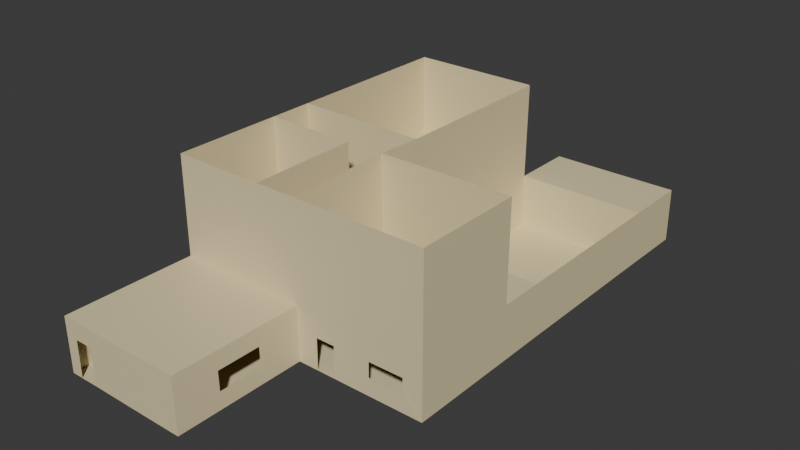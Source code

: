 # Source: casita.blend  (saved by Blender 4.2.66; exported with 4.5.12 LTS)
import bpy
from mathutils import Matrix  # noqa: F401  (used for matrix-valued properties, if any)

bpy.ops.wm.read_factory_settings(use_empty=True)
scene = bpy.context.scene
scene.name = 'Scene'

# ---- collections
col_collection = bpy.data.collections.new('Collection'); scene.collection.children.link(col_collection)

# ---- materials (node trees are filled in below, after node groups)
mat_material_001 = bpy.data.materials.new('Material.001')

# ---- material node trees
mat_material_001.use_nodes = True; mat_material_001.node_tree.nodes.clear()
_N = mat_material_001.node_tree.nodes; _L = mat_material_001.node_tree.links
n0 = _N.new('ShaderNodeBsdfPrincipled'); n0.name = 'Principled BSDF'; n0.location = (-9, 259)
n0.inputs[0].default_value = (0.8013, 0.6917, 0.4177, 1.0)
n1 = _N.new('ShaderNodeOutputMaterial'); n1.name = 'Material Output'; n1.location = (281, 259)
_L.new(n0.outputs[0], n1.inputs[0])
n1.is_active_output = True

# ---- world
world_world = bpy.data.worlds.new('World'); scene.world = world_world
world_world.use_nodes = True; world_world.node_tree.nodes.clear()
_N = world_world.node_tree.nodes; _L = world_world.node_tree.links
n0 = _N.new('ShaderNodeOutputWorld'); n0.name = 'World Output'; n0.location = (300, 300)
n1 = _N.new('ShaderNodeBackground'); n1.name = 'Background'; n1.location = (10, 300)
n1.inputs[0].default_value = (0.05088, 0.05088, 0.05088, 1.0)
_L.new(n1.outputs[0], n0.inputs[0])
n0.is_active_output = True
world_world.color = (0.05088, 0.05088, 0.05088)
world_world.sun_shadow_jitter_overblur = 0.0

# ---- meshes
me_plane = bpy.data.meshes.new('Plane')
me_plane.from_pydata([(-0.9996, -1.001, 0.0), (0.9995, -1.0, 0.0), (-0.9999, 1.5, 0.0), (0.9973, 1.501, -0.0008314), (0.0, -1.0, 0.0), (-0.002722, 1.49, 0.0), (-1.0, -3.999, 0.0), (-0.0007196, -3.998, 0.0), (-1.858e-05, 2.5, 0.0), (-0.9999, 2.5, 0.0), (0.5003, 2.506, 0.0), (0.9957, 2.505, -2.871e-19), (0.5, -1.0, 0.0), (0.4973, 1.49, 0.0), (-0.9997, 6.499, 0.0), (-5.29e-05, 6.5, 0.0), (-0.0008018, 8.0, 0.0), (0.9996, 8.0, 0.0), (0.9976, 6.488, 0.0), (0.4994, 8.0, 0.0), (0.4988, 6.494, 0.0), (0.9994, -1.0, 6.991), (0.5, -1.0, 6.991), (0.9995, -1.0, 2.529), (0.4998, -1.0, 2.506), (-5.54e-05, -1.0, 2.508), (4.316e-05, -0.9997, 6.994), (-0.9997, -0.9997, 2.505), (-1.0, -0.9997, 6.993), (0.9973, 1.5, 2.509), (0.9977, 1.5, 6.994), (0.9977, 2.5, 2.51), (0.9977, 6.5, 2.51), (0.9977, 8.0, 2.51), (-0.9994, 1.501, 2.511), (-0.9994, 1.5, 6.992), (-0.9994, 2.505, 2.505), (-0.9994, 2.502, 6.99), (-0.9994, 6.506, 2.508), (-0.9994, 6.5, 6.991), (0.5003, 7.999, 2.504), (0.001936, 7.999, 2.51), (-0.0007234, 6.507, 2.513), (-0.0007234, 6.503, 6.98), (-0.006011, 1.491, 2.511), (0.4935, 1.497, 2.511), (-0.2976, 1.498, 2.511), (-0.2989, 1.499, 0.0001183), (-0.007221, 2.267, 1.667), (-0.2957, 2.5, 0.0), (-0.2956, 6.499, 0.0), (-0.296, 6.506, 2.512), (-0.296, 6.502, 6.983), (-0.003853, 2.498, 2.506), (-0.2976, 2.496, 2.505), (-0.2952, -1.0, 0.0), (-0.2912, -0.9999, 2.507), (-0.29, -0.9997, 6.994), (-1.003, -3.999, 2.508), (-0.003839, -3.998, 2.508), (-0.292, -3.999, 2.508), (-0.2864, -3.999, 0.0), (-0.2995, -0.9988, 6.992), (-0.3033, 1.494, 6.992), (-0.01127, 1.483, 6.992), (-0.2934, -0.1673, 2.509), (-0.2955, 0.6652, 2.51), (-0.0007234, 6.526, 6.938), (-0.003853, 2.518, 6.93), (0.3029, -1.0, 1.452), (0.1608, -1.0, 0.0), (0.3012, -1.0, 0.0), (0.1608, -1.0, 1.454), (-0.7712, -3.999, 1.696), (-0.9078, -3.999, 0.0), (-0.9074, -3.999, 1.697), (-0.7723, -3.999, 0.009451), (-0.001222, -2.999, 1.675), (-0.0005235, -2.004, 1.682), (-0.0002564, -1.997, 0.774), (0.8512, -1.0, 1.512), (-0.0004955, -2.992, 0.7887), (0.5876, -1.0, 1.507), (0.5875, -1.004, 0.8228), (0.8524, -1.004, 0.8321), (-0.003106, 3.276, 2.019), (-0.001334, 4.465, 2.018), (0.000235, 4.496, -0.004393), (0.001257, 3.287, -0.001699), (0.5009, 2.499, 2.508), (0.8594, 2.558, 1.881), (0.6691, 2.547, 1.872), (0.8707, 2.505, 0.01951), (0.6677, 2.524, 0.05494), (-0.006062, 1.788, 1.676), (-0.003376, 1.779, -0.004207), (-0.0008219, 2.262, 0.001461), (-0.8832, -1.022, 1.696), (-0.7734, -1.022, 1.7), (-0.7734, -1.022, 0.01732), (-0.8864, -1.022, 0.01372), (0.7129, 1.498, 1.643), (0.8362, 1.499, 1.65), (0.7155, 1.495, -0.0003628), (0.8393, 1.497, -0.0005687), (0.4932, 1.492, 6.993)], [(26, 57), (7, 81)], [(12, 1, 3, 104, 103, 13), (4, 70, 71, 12, 13, 5), (93, 10, 89, 91), (50, 14, 9, 49), (19, 20, 18, 17), (16, 15, 20, 19), (89, 91, 90, 31), (23, 24, 22, 21), (23, 24, 82, 80), (71, 69, 24, 12), (22, 24, 25, 26), (62, 56, 27, 28, 57), (3, 1, 23, 29), (30, 29, 23, 21), (11, 3, 29, 31), (18, 11, 31, 32), (17, 18, 32, 33), (32, 42, 41, 40, 33), (34, 27, 0, 2), (28, 27, 34, 35), (35, 34, 36, 37), (9, 36, 34, 2), (37, 36, 38, 39), (14, 38, 36, 9), (19, 17, 33, 40), (16, 19, 40, 41), (15, 16, 41, 42), (52, 51, 42, 43), (50, 51, 38, 14), (13, 5, 44, 45), (2, 34, 46, 47), (15, 42, 51, 50), (39, 38, 51, 52), (2, 47, 49, 9), (53, 54, 36, 38, 51, 42), (25, 24, 23, 29, 45, 44), (31, 29, 45, 44, 53, 89), (34, 27, 56, 65, 66, 46), (47, 55, 4, 5), (56, 55, 4, 25), (62, 26, 25, 56), (46, 66, 65, 56, 25, 44), (53, 44, 46, 54), (7, 61, 60, 59), (58, 6, 0, 27), (7, 59, 77, 81, 79, 4), (60, 58, 27, 56), (55, 61, 7, 4), (58, 60, 73, 75), (25, 59, 60, 56), (56, 65, 66, 46, 63, 62), (46, 34, 35, 63), (44, 25, 26, 64), (20, 15, 42, 32, 18), (53, 42, 67, 68), (54, 36, 37, 68, 53), (49, 9, 36, 54), (68, 64, 44, 53), (105, 64, 44, 45), (10, 8, 53, 89), (4, 25, 72, 70), (25, 24, 69, 72), (61, 76, 73, 60), (74, 6, 58, 75), (25, 4, 79, 78), (25, 78, 77, 59), (1, 84, 80, 23), (1, 12, 83, 84), (12, 24, 82, 83), (10, 20, 15, 87, 88, 8), (42, 53, 85, 86), (53, 8, 88, 85), (15, 42, 86, 87), (31, 90, 92, 11), (10, 93, 92, 11, 18, 20), (93, 10, 13, 103, 104, 3, 11, 92), (50, 49, 8, 88, 87, 15), (13, 10, 89, 45), (53, 44, 94, 48), (95, 94, 44, 5), (8, 53, 48, 96), (5, 47, 49, 8, 96, 95), (13, 5, 95, 96, 8, 10), (56, 27, 97, 98), (27, 0, 100, 97), (55, 56, 98, 99), (47, 2, 0, 100, 99, 55), (100, 0, 6, 74, 76, 61, 55, 99), (13, 45, 101, 103), (29, 3, 104, 102), (30, 105, 45, 29), (45, 29, 102, 101)])
_uv = me_plane.uv_layers.new(name='UVMap')
_uv.uv.foreach_set('vector', [0.75, 0.0, 1.0, 0.0, 1.0, 1.0, 0.924, 1.0, 0.8561, 1.0, 0.75, 1.0, 0.5, 0.0, 0.5804, 0.0, 0.6506, 0.0, 0.75, 0.0, 0.75, 1.0, 0.5, 1.0, 0.0, 0.0, 0.0, 0.0, 0.0, 0.0, 0.0, 0.0, 0.0, 0.0, 0.0, 0.0, 0.0, 0.0, 0.0, 0.0, 0.0, 0.0, 0.0, 0.0, 0.0, 0.0, 0.0, 0.0, 0.0, 0.0, 0.0, 0.0, 0.0, 0.0, 0.0, 0.0, 0.0, 0.0, 0.0, 0.0, 0.0, 0.0, 0.0, 0.0, 1.0, 0.0, 0.75, 0.0, 0.75, 0.0, 1.0, 0.0, 1.0, 0.0, 0.75, 0.0, 0.0, 0.0, 0.0, 0.0, 0.6506, 0.0, 0.0, 0.0, 0.75, 0.0, 0.75, 0.0, 0.75, 0.0, 0.75, 0.0, 0.75, 0.0, 0.0, 0.0, 0.0, 0.0, 0.0, 0.0, 0.0, 0.0, 0.0, 0.0, 0.0, 0.0, 1.0, 1.0, 1.0, 0.0, 1.0, 0.0, 0.0, 0.0, 0.0, 0.0, 0.0, 0.0, 1.0, 0.0, 1.0, 0.0, 0.0, 0.0, 1.0, 1.0, 0.0, 0.0, 0.0, 0.0, 0.0, 0.0, 0.0, 0.0, 0.0, 0.0, 0.0, 0.0, 0.0, 0.0, 0.0, 0.0, 0.0, 0.0, 0.0, 0.0, 0.0, 0.0, 0.0, 0.0, 0.0, 0.0, 0.0, 0.0, 0.0, 0.0, 0.0, 0.0, 0.0, 0.0, 0.0, 0.0, 0.0, 1.0, 0.0, 0.0, 0.0, 0.0, 0.0, 0.0, 0.0, 0.0, 0.0, 0.0, 0.0, 0.0, 0.0, 0.0, 0.0, 0.0, 0.0, 0.0, 0.0, 0.0, 0.0, 0.0, 0.0, 1.0, 0.0, 0.0, 0.0, 0.0, 0.0, 0.0, 0.0, 0.0, 0.0, 0.0, 0.0, 0.0, 0.0, 0.0, 0.0, 0.0, 0.0, 0.0, 0.0, 0.0, 0.0, 0.0, 0.0, 0.0, 0.0, 0.0, 0.0, 0.0, 0.0, 0.0, 0.0, 0.0, 0.0, 0.0, 0.0, 0.0, 0.0, 0.0, 0.0, 0.0, 0.0, 0.0, 0.0, 0.0, 0.0, 0.0, 0.0, 0.0, 0.0, 0.0, 0.0, 0.0, 0.0, 0.0, 0.0, 0.0, 0.75, 1.0, 0.5, 1.0, 0.0, 0.0, 0.0, 0.0, 0.0, 1.0, 0.0, 0.0, 0.0, 0.0, 0.3522, 1.0, 0.0, 0.0, 0.0, 0.0, 0.0, 0.0, 0.0, 0.0, 0.0, 0.0, 0.0, 0.0, 0.0, 0.0, 0.0, 0.0, 0.0, 1.0, 0.3522, 1.0, 0.0, 0.0, 0.0, 0.0, 0.0, 0.0, 0.0, 0.0, 0.0, 0.0, 0.0, 0.0, 0.0, 0.0, 0.0, 0.0, 0.0, 0.0, 0.0, 0.0, 0.0, 0.0, 0.0, 0.0, 0.0, 0.0, 0.0, 0.0, 0.0, 0.0, 0.0, 0.0, 0.0, 0.0, 0.0, 0.0, 0.0, 0.0, 0.0, 0.0, 0.0, 0.0, 0.0, 0.0, 0.0, 0.0, 0.0, 0.0, 0.0, 0.0, 0.0, 0.0, 0.3522, 1.0, 0.3523, 0.0, 0.5, 0.0, 0.5, 1.0, 0.0, 0.0, 0.0, 0.0, 0.0, 0.0, 0.0, 0.0, 0.0, 0.0, 0.0, 0.0, 0.0, 0.0, 0.0, 0.0, 0.0, 0.0, 0.0, 0.0, 0.0, 0.0, 0.0, 0.0, 0.0, 0.0, 0.0, 0.0, 0.0, 0.0, 0.0, 0.0, 0.0, 0.0, 0.0, 0.0, 0.0, 0.0, 0.0, 0.0, 0.0, 0.0, 0.0, 0.0, 0.0, 0.0, 0.0, 0.0, 0.0, 0.0, 0.0, 0.0, 0.0, 0.0, 0.0, 0.0, 0.0, 0.0, 0.0, 0.0, 0.0, 0.0, 0.0, 0.0, 0.0, 0.0, 0.0, 0.0, 0.0, 0.0, 0.0, 0.0, 0.3523, 0.0, 0.0, 0.0, 0.0, 0.0, 0.5, 0.0, 0.0, 0.0, 0.0, 0.0, 0.0, 0.0, 0.0, 0.0, 0.0, 0.0, 0.0, 0.0, 0.0, 0.0, 0.0, 0.0, 0.0, 0.0, 0.0, 0.0, 0.0, 0.0, 0.0, 0.0, 0.0, 0.0, 0.0, 0.0, 0.0, 0.0, 0.0, 0.0, 0.0, 0.0, 0.0, 0.0, 0.0, 0.0, 0.0, 0.0, 0.0, 0.0, 0.0, 0.0, 0.0, 0.0, 0.0, 0.0, 0.0, 0.0, 0.0, 0.0, 0.0, 0.0, 0.0, 0.0, 0.0, 0.0, 0.0, 0.0, 0.0, 0.0, 0.0, 0.0, 0.0, 0.0, 0.0, 0.0, 0.0, 0.0, 0.0, 0.0, 0.0, 0.0, 0.0, 0.0, 0.0, 0.0, 0.0, 0.0, 0.0, 0.0, 0.0, 0.0, 0.0, 0.0, 0.0, 0.0, 0.0, 0.0, 0.0, 0.0, 0.0, 0.0, 0.0, 0.0, 0.0, 0.0, 0.0, 0.0, 0.0, 0.0, 0.0, 0.0, 0.0, 0.0, 0.0, 0.0, 0.0, 0.0, 0.5804, 0.0, 0.0, 0.0, 0.0, 0.0, 0.0, 0.0, 0.0, 0.0, 0.0, 0.0, 0.0, 0.0, 0.0, 0.0, 0.0, 0.0, 0.0, 0.0, 0.0, 0.0, 0.0, 0.0, 0.0, 0.0, 0.0, 0.0, 0.0, 0.0, 0.0, 0.0, 0.0, 0.0, 0.0, 0.0, 0.0, 0.0, 0.0, 0.0, 0.0, 0.0, 1.0, 0.0, 0.0, 0.0, 0.0, 0.0, 1.0, 0.0, 1.0, 0.0, 0.75, 0.0, 0.0, 0.0, 0.0, 0.0, 0.75, 0.0, 0.75, 0.0, 0.0, 0.0, 0.0, 0.0, 0.0, 0.0, 0.0, 0.0, 0.0, 0.0, 0.0, 0.0, 0.0, 0.0, 0.0, 0.0, 0.0, 0.0, 0.0, 0.0, 0.0, 0.0, 0.0, 0.0, 0.0, 0.0, 0.0, 0.0, 0.0, 0.0, 0.0, 0.0, 0.0, 0.0, 0.0, 0.0, 0.0, 0.0, 0.0, 0.0, 0.0, 0.0, 0.0, 0.0, 0.0, 0.0, 0.0, 0.0, 0.0, 0.0, 0.0, 0.0, 0.0, 0.0, 0.0, 0.0, 0.0, 0.0, 0.0, 0.0, 0.0, 0.0, 0.0, 0.0, 0.0, 0.0, 0.0, 0.0, 0.0, 0.0, 0.0, 0.0, 0.0, 0.0, 0.0, 0.0, 0.0, 0.0, 0.0, 0.0, 0.0, 0.0, 0.0, 0.0, 0.0, 0.0, 0.0, 0.0, 0.75, 1.0, 0.0, 0.0, 0.0, 0.0, 0.0, 0.0, 0.0, 0.0, 0.0, 0.0, 0.0, 0.0, 0.0, 0.0, 0.0, 0.0, 0.0, 0.0, 0.0, 0.0, 0.5, 1.0, 0.0, 0.0, 0.0, 0.0, 0.0, 0.0, 0.0, 0.0, 0.5, 1.0, 0.3522, 1.0, 0.0, 0.0, 0.0, 0.0, 0.0, 0.0, 0.0, 0.0, 0.0, 0.0, 0.0, 0.0, 0.0, 0.0, 0.0, 0.0, 0.0, 0.0, 0.0, 0.0, 0.0, 0.0, 0.0, 0.0, 0.0, 0.0, 0.0, 0.0, 0.0, 0.0, 0.0, 0.0, 0.0, 0.0, 0.0, 0.0, 0.0, 0.0, 0.0, 0.0, 0.0, 0.0, 0.0, 0.0, 0.0, 0.0, 0.0, 0.0, 0.0, 0.0, 0.0, 0.0, 0.0, 0.0, 0.0, 0.0, 0.0, 0.0, 0.0, 0.0, 0.0, 0.0, 0.0, 0.0, 0.0, 0.0, 0.0, 0.0, 0.0, 0.0, 0.0, 0.0, 0.75, 1.0, 0.0, 0.0, 0.0, 0.0, 0.8561, 1.0, 0.0, 0.0, 1.0, 1.0, 0.924, 1.0, 0.0, 0.0, 0.0, 0.0, 0.0, 0.0, 0.0, 0.0, 0.0, 0.0, 0.0, 0.0, 0.0, 0.0, 0.0, 0.0, 0.0, 0.0])
me_plane.materials.append(mat_material_001)
me_plane.update()

# ---- objects
ob_plane = bpy.data.objects.new('Plane', me_plane)

# ---- transforms, parenting, visibility, modifiers, constraints
ob_plane.location = (0.0, 0.0, 0.0)
ob_plane.scale = (6.0, 2.0, 1.0)

# ---- collection membership
col_collection.objects.link(ob_plane)

# ---- scene / render settings (as saved in the file)
scene.frame_start = 1; scene.frame_end = 250; scene.frame_set(1)
scene.render.engine = 'BLENDER_EEVEE_NEXT'
bpy.context.view_layer.update()

# ---- added for rendering (the .blend has no active camera and no usable light): camera, sun
cam_auto = bpy.data.cameras.new('AutoCamera')
cam_auto.lens = 50.0
cam_auto.sensor_width = 36.0
cam_auto.clip_end = 1000.0
ob_auto_camera = bpy.data.objects.new('AutoCamera', cam_auto)
scene.collection.objects.link(ob_auto_camera)
ob_auto_camera.location = (25.6518, -26.7944, 24.0251)
ob_auto_camera.rotation_euler = (1.09748, -7.21219e-08, 0.694738)
scene.camera = ob_auto_camera
light_auto_sun = bpy.data.lights.new('AutoSun', 'SUN')
light_auto_sun.energy = 3.0
light_auto_sun.angle = 0.0523599
ob_auto_sun = bpy.data.objects.new('AutoSun', light_auto_sun)
scene.collection.objects.link(ob_auto_sun)
ob_auto_sun.rotation_euler = (0.872665, 0.174533, 0.523599)
bpy.context.view_layer.update()
